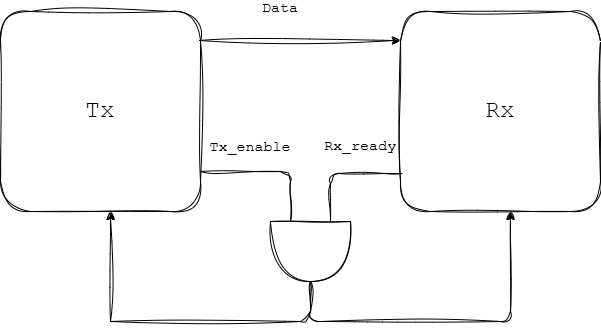

The diagram above was exported from draw.io. Its source (the exported page's mxGraphModel, read from the mxfile embedded in the PNG):
<mxGraphModel dx="940" dy="700" grid="1" gridSize="10" guides="0" tooltips="1" connect="1" arrows="1" fold="1" page="1" pageScale="1" pageWidth="827" pageHeight="1169" background="#ffffff" math="0" shadow="0">
  <root>
    <mxCell id="0" />
    <mxCell id="1" parent="0" />
    <mxCell id="2" value="&lt;font style=&quot;font-size: 24px;&quot; face=&quot;Courier New&quot;&gt;Tx&lt;/font&gt;" style="whiteSpace=wrap;html=1;aspect=fixed;sketch=1;curveFitting=1;jiggle=2;rounded=1;" parent="1" vertex="1">
      <mxGeometry x="80" y="200" width="200" height="200" as="geometry" />
    </mxCell>
    <mxCell id="3" value="&lt;font style=&quot;font-size: 24px;&quot; face=&quot;Courier New&quot;&gt;Rx&lt;/font&gt;" style="whiteSpace=wrap;html=1;aspect=fixed;sketch=1;curveFitting=1;jiggle=2;rounded=1;" parent="1" vertex="1">
      <mxGeometry x="480" y="200" width="200" height="200" as="geometry" />
    </mxCell>
    <mxCell id="4" value="" style="endArrow=classic;html=1;exitX=0.995;exitY=0.145;exitDx=0;exitDy=0;exitPerimeter=0;entryX=0;entryY=0.145;entryDx=0;entryDy=0;entryPerimeter=0;sketch=1;curveFitting=1;jiggle=2;rounded=1;" parent="1" source="2" target="3" edge="1">
      <mxGeometry width="50" height="50" relative="1" as="geometry">
        <mxPoint x="400" y="460" as="sourcePoint" />
        <mxPoint x="450" y="410" as="targetPoint" />
      </mxGeometry>
    </mxCell>
    <mxCell id="5" value="" style="shape=or;whiteSpace=wrap;html=1;direction=south;sketch=1;curveFitting=1;jiggle=2;rounded=1;" parent="1" vertex="1">
      <mxGeometry x="350" y="410" width="80" height="60" as="geometry" />
    </mxCell>
    <mxCell id="6" value="" style="endArrow=none;html=1;entryX=0;entryY=0.75;entryDx=0;entryDy=0;entryPerimeter=0;sketch=1;curveFitting=1;jiggle=2;rounded=1;" parent="1" target="5" edge="1">
      <mxGeometry width="50" height="50" relative="1" as="geometry">
        <mxPoint x="280" y="360" as="sourcePoint" />
        <mxPoint x="370" y="360" as="targetPoint" />
        <Array as="points">
          <mxPoint x="370" y="360" />
        </Array>
      </mxGeometry>
    </mxCell>
    <mxCell id="7" value="" style="endArrow=none;html=1;entryX=0;entryY=0.25;entryDx=0;entryDy=0;entryPerimeter=0;exitX=0.01;exitY=0.81;exitDx=0;exitDy=0;exitPerimeter=0;sketch=1;curveFitting=1;jiggle=2;rounded=1;" parent="1" source="3" target="5" edge="1">
      <mxGeometry width="50" height="50" relative="1" as="geometry">
        <mxPoint x="290" y="370" as="sourcePoint" />
        <mxPoint x="380" y="420" as="targetPoint" />
        <Array as="points">
          <mxPoint x="410" y="362" />
        </Array>
      </mxGeometry>
    </mxCell>
    <mxCell id="8" value="" style="endArrow=none;html=1;exitX=1;exitY=0.5;exitDx=0;exitDy=0;exitPerimeter=0;sketch=1;curveFitting=1;jiggle=2;rounded=1;" parent="1" source="5" edge="1">
      <mxGeometry width="50" height="50" relative="1" as="geometry">
        <mxPoint x="400" y="460" as="sourcePoint" />
        <mxPoint x="190" y="510" as="targetPoint" />
        <Array as="points">
          <mxPoint x="390" y="510" />
        </Array>
      </mxGeometry>
    </mxCell>
    <mxCell id="9" value="" style="endArrow=classic;html=1;sketch=1;curveFitting=1;jiggle=2;rounded=1;" parent="1" edge="1">
      <mxGeometry width="50" height="50" relative="1" as="geometry">
        <mxPoint x="190" y="510" as="sourcePoint" />
        <mxPoint x="190" y="400" as="targetPoint" />
      </mxGeometry>
    </mxCell>
    <mxCell id="10" value="" style="endArrow=classic;html=1;entryX=0.55;entryY=1;entryDx=0;entryDy=0;entryPerimeter=0;exitX=1;exitY=0.5;exitDx=0;exitDy=0;exitPerimeter=0;sketch=1;curveFitting=1;jiggle=2;rounded=1;" parent="1" source="5" target="3" edge="1">
      <mxGeometry width="50" height="50" relative="1" as="geometry">
        <mxPoint x="390" y="510" as="sourcePoint" />
        <mxPoint x="450" y="410" as="targetPoint" />
        <Array as="points">
          <mxPoint x="390" y="510" />
          <mxPoint x="590" y="510" />
        </Array>
      </mxGeometry>
    </mxCell>
    <mxCell id="11" value="&lt;font style=&quot;font-size: 15px;&quot; face=&quot;Courier New&quot;&gt;Data&lt;/font&gt;&lt;div&gt;&lt;br&gt;&lt;/div&gt;" style="text;html=1;align=center;verticalAlign=middle;whiteSpace=wrap;rounded=0;" vertex="1" parent="1">
      <mxGeometry x="330" y="190" width="60" height="30" as="geometry" />
    </mxCell>
    <mxCell id="13" value="&lt;div&gt;&lt;font face=&quot;Courier New&quot;&gt;&lt;span style=&quot;font-size: 15px;&quot;&gt;Tx_enable&lt;/span&gt;&lt;/font&gt;&lt;/div&gt;&lt;div&gt;&lt;font face=&quot;Courier New&quot;&gt;&lt;span style=&quot;font-size: 15px;&quot;&gt;&lt;br&gt;&lt;/span&gt;&lt;/font&gt;&lt;/div&gt;" style="text;html=1;align=center;verticalAlign=middle;whiteSpace=wrap;rounded=0;" vertex="1" parent="1">
      <mxGeometry x="280" y="330" width="100" height="30" as="geometry" />
    </mxCell>
    <mxCell id="14" value="&lt;div&gt;&lt;font face=&quot;Courier New&quot;&gt;&lt;span style=&quot;font-size: 15px;&quot;&gt;Rx_ready&lt;/span&gt;&lt;/font&gt;&lt;/div&gt;" style="text;html=1;align=center;verticalAlign=middle;whiteSpace=wrap;rounded=0;" vertex="1" parent="1">
      <mxGeometry x="390" y="320" width="100" height="30" as="geometry" />
    </mxCell>
  </root>
</mxGraphModel>